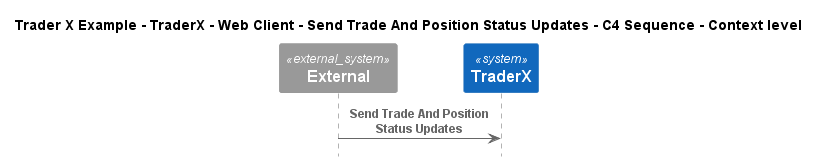

The diagram above was rendered by PlantUML. Its source (embedded in the PNG):
@startuml
!include ..\..\..\..\..\..\..\.c4s\C4_Sequence.puml

title Trader X Example - TraderX - Web Client - Send Trade And Position Status Updates - C4 Sequence - Context level

System_Ext(C4InterFlow.SoftwareSystems.ExternalSystem, "External", "")
System(TraderXExample.SoftwareSystems.TraderX, "TraderX", "TraderX")

Rel(C4InterFlow.SoftwareSystems.ExternalSystem, TraderXExample.SoftwareSystems.TraderX, "Send Trade And Position Status Updates")


@enduml